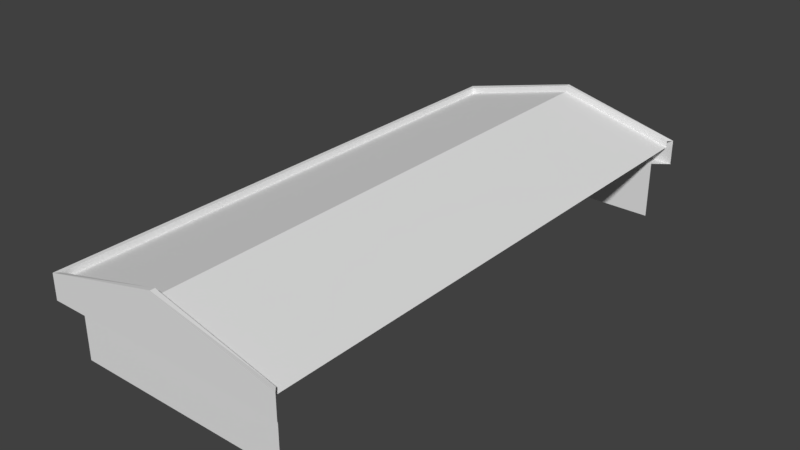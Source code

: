 # Source: casa2.blend  (saved by Blender 2.79.0; exported with 4.5.12 LTS)
import bpy
from mathutils import Matrix  # noqa: F401  (used for matrix-valued properties, if any)

bpy.ops.wm.read_factory_settings(use_empty=True)
scene = bpy.context.scene
scene.name = 'Scene'

# ---- collections
col_collection_1 = bpy.data.collections.new('Collection 1'); scene.collection.children.link(col_collection_1)

# ---- world
world_world = bpy.data.worlds.new('World'); scene.world = world_world
world_world.color = (0.05088, 0.05088, 0.05088)
world_world.use_sun_shadow = False
world_world.sun_shadow_jitter_overblur = 0.0
world_world.cycles.sampling_method = 'MANUAL'

# ---- meshes
me_cube_002 = bpy.data.meshes.new('Cube.002')
me_cube_002.from_pydata([(-13.65, -31.0, 5.041), (-13.65, 31.0, 5.041), (13.65, 31.0, 5.041), (13.65, -31.0, 5.041), (0.0, 31.0, 8.54), (0.0, -31.0, 8.54), (-13.65, 0.0, 5.041), (13.65, 0.0, 5.041), (0.0, 0.0, 8.54)], [], [(6, 0, 5, 8), (8, 5, 3, 7), (4, 8, 7, 2), (1, 6, 8, 4)])
_uv = me_cube_002.uv_layers.new(name='UVMap')
_uv.uv.foreach_set('vector', [0.2528, 0.0281, 0.8938, 0.0281, 0.8938, 0.9786, 0.2368, 0.9786, 0.2528, 0.004353, 0.8938, 0.004352, 0.8938, 0.9549, 0.2368, 0.9549, 0.2735, 0.004353, 0.9144, 0.004352, 0.9144, 0.9549, 0.2574, 0.9549, 0.2735, 0.0281, 0.9144, 0.0281, 0.9144, 0.9786, 0.2574, 0.9786])
me_cube_002.use_remesh_preserve_volume = False
me_cube_002.use_remesh_preserve_attributes = False
me_cube_002.use_mirror_vertex_groups = False
me_cube_002.update()
me_cube_001 = bpy.data.meshes.new('Cube.001')
me_cube_001.from_pydata([(-12.51, -29.99, -3.66), (-12.51, -29.99, 2.999), (-12.51, 29.99, -3.66), (-12.51, 29.99, 2.999), (12.51, -29.99, -3.66), (12.51, -29.99, 2.999), (12.51, 29.99, -3.66), (12.51, 29.99, 2.999), (0.0, -29.99, 2.999), (0.0, -29.99, -3.66), (0.0, 29.99, 2.999), (0.0, 29.99, -3.66), (-13.65, -31.0, 5.784), (13.65, 31.0, 5.784), (-13.65, 0.0, 5.784), (-13.65, -31.0, 5.041), (-13.65, 31.0, 5.041), (13.65, 31.0, 5.041), (13.65, -31.0, 5.041), (0.0, 31.0, 9.283), (-13.65, 31.0, 5.784), (0.0, 31.0, 8.54), (0.0, -31.0, 8.54), (-12.51, 0.0, -3.66), (-12.51, 0.0, 2.999), (0.0, -31.0, 9.283), (13.65, -31.0, 5.784), (-13.65, 0.0, 5.041), (14.13, -31.53, 2.905), (0.0, -31.53, 2.905), (-14.13, 31.53, 2.905), (0.0, 31.53, 2.905), (-14.13, 0.0, 2.905), (14.13, 31.53, 2.905), (-14.13, -31.53, 2.905), (-14.13, -31.53, 5.784), (0.0, -31.53, 9.283), (14.13, -31.53, 5.784), (-14.13, 31.53, 5.784), (0.0, 31.53, 9.283), (-14.13, 0.0, 5.784), (14.13, 31.53, 5.784)], [], [(23, 24, 3, 2), (11, 10, 7, 6), (9, 8, 1, 0), (15, 27, 14, 12), (20, 19, 39, 38), (16, 21, 19, 20), (10, 31, 33, 7), (1, 34, 32, 24), (3, 30, 31, 10), (3, 24, 32, 30), (12, 14, 40, 35), (4, 5, 8, 9), (2, 3, 10, 11), (14, 20, 38, 40), (22, 15, 12, 25), (25, 12, 35, 36), (8, 29, 34, 1), (0, 1, 24, 23), (30, 38, 39, 31), (32, 40, 38, 30), (34, 35, 40, 32), (31, 39, 41, 33), (29, 36, 35, 34), (18, 22, 25, 26), (19, 13, 41, 39), (26, 25, 36, 37), (5, 28, 29, 8), (27, 16, 20, 14), (21, 17, 13, 19), (28, 37, 36, 29)])
_uv = me_cube_001.uv_layers.new(name='UVMap')
_uv.uv.foreach_set('vector', [0.01517, 0.1667, 0.01517, 0.003811, 0.7487, 0.003811, 0.7487, 0.1667, 0.7665, 0.2327, 0.8721, 0.2327, 0.8721, 0.431, 0.7665, 0.431, 0.27, 0.5988, 0.27, 0.7159, 0.05002, 0.7159, 0.05002, 0.5988, 0.0003317, 0.9805, 0.4917, 0.9807, 0.4917, 0.9925, 0.0003275, 0.9923, 0.5107, 0.9616, 0.734, 0.9616, 0.734, 0.97, 0.5033, 0.9702, 0.7398, 0.9188, 0.9959, 0.9188, 0.9992, 0.9319, 0.7432, 0.9319, 0.8721, 0.2327, 0.8965, 0.2327, 0.8965, 0.4567, 0.8721, 0.431, 0.08404, 0.5067, 0.04976, 0.4705, 0.7518, 0.4705, 0.7518, 0.5066, 0.8721, 0.03443, 0.8965, 0.008757, 0.8965, 0.2327, 0.8721, 0.2327, 0.7175, 0.5567, 0.04976, 0.5567, 0.04976, 0.5206, 0.7518, 0.5206, 0.008221, 0.9693, 0.4731, 0.9693, 0.4731, 0.9774, 0.0003275, 0.9774, 0.49, 0.5988, 0.49, 0.7159, 0.27, 0.7159, 0.27, 0.5988, 0.7665, 0.03443, 0.8721, 0.03443, 0.8721, 0.2327, 0.7665, 0.2327, 0.0003275, 0.9566, 0.4648, 0.9566, 0.4736, 0.9648, 0.0003416, 0.9648, 0.9959, 0.9596, 0.7398, 0.9596, 0.7432, 0.9465, 0.9992, 0.9465, 0.734, 0.9518, 0.5107, 0.9518, 0.5033, 0.9432, 0.734, 0.9434, 0.2907, 0.7223, 0.2907, 0.7495, 0.04227, 0.7494, 0.07077, 0.7223, 0.01517, 0.3299, 0.01517, 0.167, 0.7487, 0.167, 0.7487, 0.3299, 0.8965, 0.008757, 0.9421, 0.008757, 0.9976, 0.2327, 0.8965, 0.2327, 0.04976, 0.4702, 0.04976, 0.4061, 0.7518, 0.4061, 0.7518, 0.4702, 0.04976, 0.4056, 0.04978, 0.3414, 0.7518, 0.3417, 0.7518, 0.4058, 0.8965, 0.2327, 0.9976, 0.2327, 0.9421, 0.4567, 0.8965, 0.4567, 0.7418, 0.6354, 0.7418, 0.7476, 0.4934, 0.686, 0.4934, 0.6354, 0.9992, 0.9457, 0.7432, 0.9457, 0.7398, 0.9327, 0.9959, 0.9327, 0.5033, 0.934, 0.7266, 0.934, 0.734, 0.9426, 0.5033, 0.9424, 0.7266, 0.961, 0.5033, 0.961, 0.5033, 0.9526, 0.734, 0.9524, 0.5107, 0.7224, 0.5392, 0.7495, 0.2907, 0.7495, 0.2907, 0.7223, 0.4917, 0.9807, 0.983, 0.9809, 0.983, 0.9926, 0.4917, 0.9925, 0.7432, 0.9603, 0.9992, 0.9603, 0.9959, 0.9734, 0.7398, 0.9734, 0.9903, 0.6354, 0.9903, 0.686, 0.7418, 0.7476, 0.7418, 0.6354])
me_cube_001.use_remesh_preserve_volume = False
me_cube_001.use_remesh_preserve_attributes = False
me_cube_001.use_mirror_vertex_groups = False
me_cube_001.update()

# ---- objects
ob_cube_001 = bpy.data.objects.new('Cube.001', me_cube_002)
ob_cube = bpy.data.objects.new('Cube', me_cube_001)

# ---- transforms, parenting, visibility, modifiers, constraints
ob_cube_001.location = (0.0, 0.0, 0.0)
ob_cube_001.lineart.crease_threshold = 0.0
ob_cube.location = (0.0, 0.0, 0.0)
ob_cube.lineart.crease_threshold = 0.0

# ---- collection membership
col_collection_1.objects.link(ob_cube_001)
col_collection_1.objects.link(ob_cube)

# ---- scene / render settings (as saved in the file)
scene.frame_start = 1; scene.frame_end = 250; scene.frame_set(1)
scene.render.engine = 'BLENDER_EEVEE_NEXT'
scene.render.resolution_percentage = 50
scene.render.dither_intensity = 0.0
scene.cycles.use_denoising = False
scene.cycles.samples = 128
scene.cycles.sampling_pattern = 'TABULATED_SOBOL'
scene.cycles.use_adaptive_sampling = False
scene.cycles.use_light_tree = False
scene.cycles.blur_glossy = 0.0
scene.cycles.sample_clamp_indirect = 0.0
scene.view_settings.view_transform = 'Standard'
bpy.context.view_layer.update()

# ---- added for rendering (the .blend has no active camera and no usable light): camera, sun
cam_auto = bpy.data.cameras.new('AutoCamera')
cam_auto.lens = 50.0
cam_auto.sensor_width = 36.0
cam_auto.clip_end = 1141.52
ob_auto_camera = bpy.data.objects.new('AutoCamera', cam_auto)
scene.collection.objects.link(ob_auto_camera)
ob_auto_camera.location = (65.0441, -78.0529, 54.8468)
ob_auto_camera.rotation_euler = (1.09748, -7.21219e-08, 0.694738)
scene.camera = ob_auto_camera
light_auto_sun = bpy.data.lights.new('AutoSun', 'SUN')
light_auto_sun.energy = 3.0
light_auto_sun.angle = 0.0523599
ob_auto_sun = bpy.data.objects.new('AutoSun', light_auto_sun)
scene.collection.objects.link(ob_auto_sun)
ob_auto_sun.rotation_euler = (0.872665, 0.174533, 0.523599)
bpy.context.view_layer.update()
